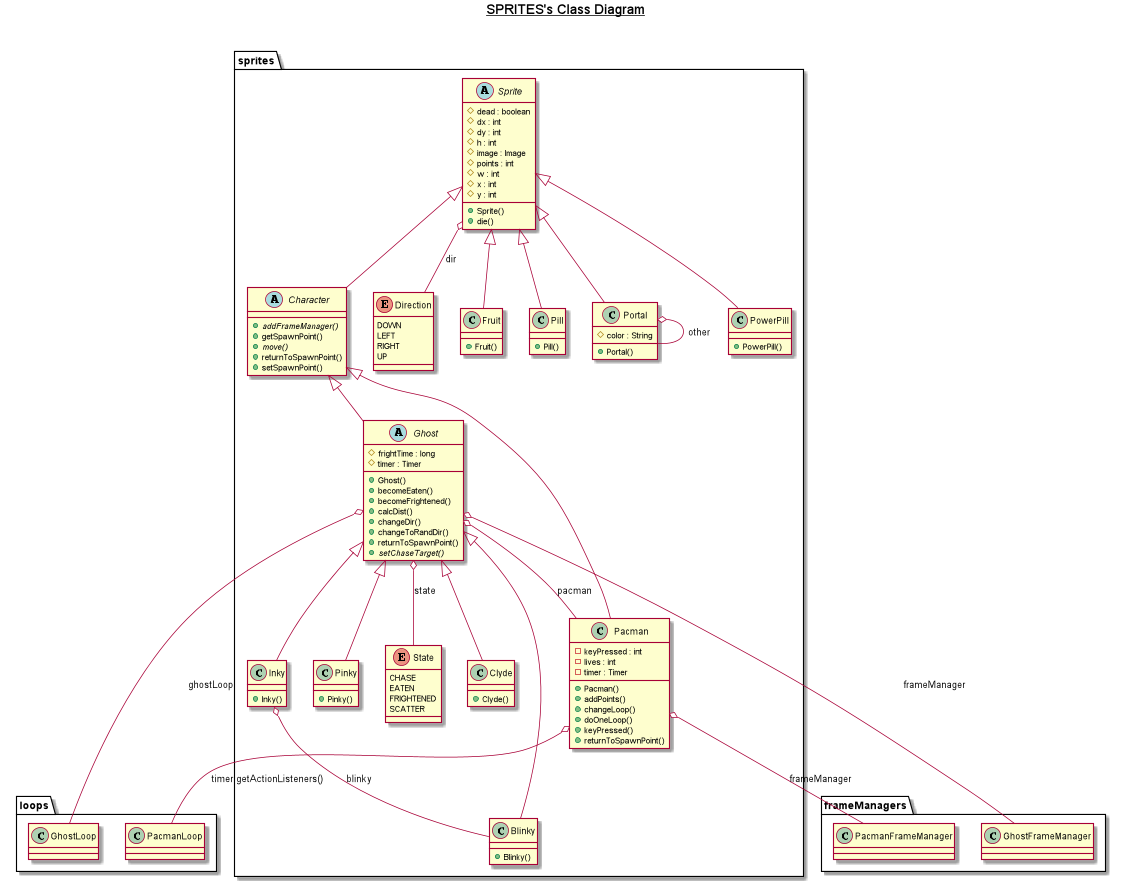

The diagram above was rendered by PlantUML. Its source (embedded in the PNG):
@startuml

title __SPRITES's Class Diagram__\n

  namespace sprites {
      class sprites.Blinky {
          + Blinky()
      }
      abstract class sprites.Character {
          {abstract} + addFrameManager()
          + getSpawnPoint()
          {abstract} + move()
          + returnToSpawnPoint()
          + setSpawnPoint()
      }
      class sprites.Clyde {
          + Clyde()
      }
      enum Direction {
        DOWN
        LEFT
        RIGHT
        UP
      }
      
      class sprites.Fruit {
          + Fruit()
      }
      abstract class sprites.Ghost {
          # frightTime : long
          # timer : Timer
          + Ghost()
          + becomeEaten()
          + becomeFrightened()
          + calcDist()
          + changeDir()
          + changeToRandDir()
          + returnToSpawnPoint()
          {abstract} + setChaseTarget()
      }
      class sprites.Inky {
          + Inky()
      }
      class sprites.Pacman {
          - keyPressed : int
          - lives : int
          - timer : Timer
          + Pacman()
          + addPoints()
          + changeLoop()
          + doOneLoop()
          + keyPressed()
          + returnToSpawnPoint()
      }
      class sprites.Pill {
          + Pill()
      }
      class sprites.Pinky {
          + Pinky()
      }
      class sprites.Portal {
          # color : String
          + Portal()
      }
      class sprites.PowerPill {
          + PowerPill()
      }
      abstract class sprites.Sprite {
          # dead : boolean
          # dx : int
          # dy : int
          # h : int
          # image : Image
          # points : int
          # w : int
          # x : int
          # y : int
          + Sprite()
          + die()
      }
      enum State {
        CHASE
        EATEN
        FRIGHTENED
        SCATTER
      }

  sprites.Blinky -up-|> sprites.Ghost
  sprites.Character -up-|> sprites.Sprite
  sprites.Clyde -up-|> sprites.Ghost
  sprites.Fruit -up-|> sprites.Sprite
  sprites.Ghost -up-|> sprites.Character
  sprites.Ghost o-- frameManagers.GhostFrameManager : frameManager
  sprites.Ghost o-- loops.GhostLoop : ghostLoop
  sprites.Pacman o-- loops.PacmanLoop : timer.getActionListeners()
  sprites.Ghost o-- sprites.Pacman : pacman
  sprites.Ghost o-- sprites.State : state
  sprites.Inky -up-|> sprites.Ghost
  sprites.Inky o-- sprites.Blinky : blinky
  sprites.Pacman -up-|> sprites.Character
  sprites.Pacman o-- frameManagers.PacmanFrameManager : frameManager
  sprites.Pill -up-|> sprites.Sprite
  sprites.Pinky -up-|> sprites.Ghost
  sprites.Portal -up-|> sprites.Sprite
  sprites.Portal o-- sprites.Portal : other
  sprites.PowerPill -up-|> sprites.Sprite
  sprites.Sprite o-- sprites.Direction : dir


@enduml